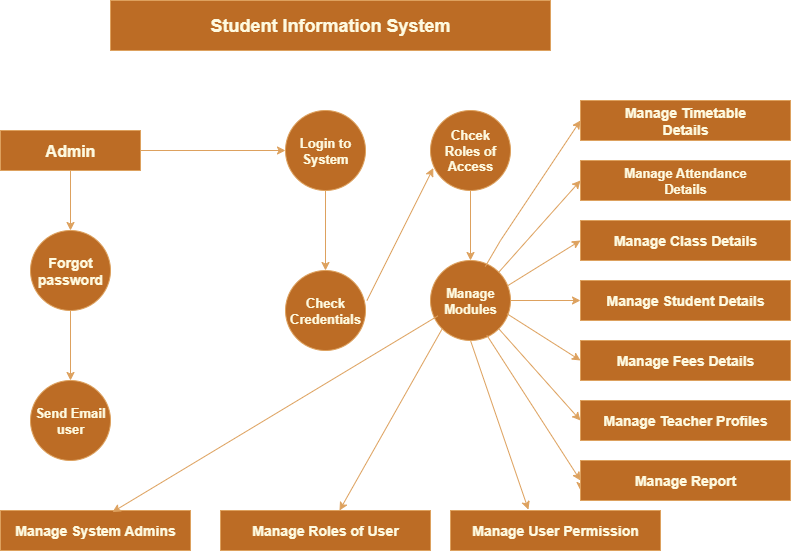

The diagram above was exported from draw.io. Its source (the exported page's mxGraphModel, read from the mxfile embedded in the PNG):
<mxGraphModel dx="1226" dy="620" grid="1" gridSize="10" guides="1" tooltips="1" connect="1" arrows="1" fold="1" page="1" pageScale="1" pageWidth="850" pageHeight="1100" math="0" shadow="0">
  <root>
    <mxCell id="0" />
    <mxCell id="1" parent="0" />
    <mxCell id="brF5wG4EQCMjSGJUQNUS-1" value="&lt;b&gt;&lt;font style=&quot;font-size: 18px;&quot;&gt;Student Information System&lt;/font&gt;&lt;/b&gt;" style="rounded=0;whiteSpace=wrap;html=1;fillColor=#BC6C25;fontColor=#FEFAE0;strokeColor=#DDA15E;labelBackgroundColor=none;" vertex="1" parent="1">
      <mxGeometry x="160" y="40" width="440" height="50" as="geometry" />
    </mxCell>
    <mxCell id="brF5wG4EQCMjSGJUQNUS-2" value="&lt;b&gt;&lt;font style=&quot;font-size: 16px;&quot;&gt;Admin&lt;/font&gt;&lt;/b&gt;" style="rounded=0;whiteSpace=wrap;html=1;labelBackgroundColor=none;fillColor=#BC6C25;strokeColor=#DDA15E;fontColor=#FEFAE0;" vertex="1" parent="1">
      <mxGeometry x="50" y="170" width="140" height="40" as="geometry" />
    </mxCell>
    <mxCell id="brF5wG4EQCMjSGJUQNUS-4" value="&lt;b&gt;&lt;font style=&quot;font-size: 14px;&quot;&gt;Forgot password&lt;/font&gt;&lt;/b&gt;" style="ellipse;whiteSpace=wrap;html=1;aspect=fixed;labelBackgroundColor=none;fillColor=#BC6C25;strokeColor=#DDA15E;fontColor=#FEFAE0;" vertex="1" parent="1">
      <mxGeometry x="80" y="270" width="80" height="80" as="geometry" />
    </mxCell>
    <mxCell id="brF5wG4EQCMjSGJUQNUS-5" value="&lt;b&gt;&lt;font style=&quot;font-size: 13px;&quot;&gt;Send Email user&lt;/font&gt;&lt;/b&gt;" style="ellipse;whiteSpace=wrap;html=1;aspect=fixed;labelBackgroundColor=none;fillColor=#BC6C25;strokeColor=#DDA15E;fontColor=#FEFAE0;" vertex="1" parent="1">
      <mxGeometry x="80" y="420" width="80" height="80" as="geometry" />
    </mxCell>
    <mxCell id="brF5wG4EQCMjSGJUQNUS-6" value="&lt;span style=&quot;font-size: 13px;&quot;&gt;&lt;b&gt;Login to&lt;/b&gt;&lt;/span&gt;&lt;div&gt;&lt;span style=&quot;font-size: 13px;&quot;&gt;&lt;b&gt;System&lt;/b&gt;&lt;/span&gt;&lt;/div&gt;" style="ellipse;whiteSpace=wrap;html=1;aspect=fixed;labelBackgroundColor=none;fillColor=#BC6C25;strokeColor=#DDA15E;fontColor=#FEFAE0;" vertex="1" parent="1">
      <mxGeometry x="335" y="150" width="80" height="80" as="geometry" />
    </mxCell>
    <mxCell id="brF5wG4EQCMjSGJUQNUS-7" value="&lt;b&gt;&lt;font style=&quot;font-size: 13px;&quot;&gt;Chcek Roles of&lt;/font&gt;&lt;/b&gt;&lt;div&gt;&lt;b&gt;&lt;font style=&quot;font-size: 13px;&quot;&gt;Access&lt;/font&gt;&lt;/b&gt;&lt;/div&gt;" style="ellipse;whiteSpace=wrap;html=1;aspect=fixed;labelBackgroundColor=none;fillColor=#BC6C25;strokeColor=#DDA15E;fontColor=#FEFAE0;" vertex="1" parent="1">
      <mxGeometry x="480" y="150" width="80" height="80" as="geometry" />
    </mxCell>
    <mxCell id="brF5wG4EQCMjSGJUQNUS-8" value="&lt;b&gt;&lt;font style=&quot;font-size: 13px;&quot;&gt;Check Credentials&lt;/font&gt;&lt;/b&gt;" style="ellipse;whiteSpace=wrap;html=1;aspect=fixed;labelBackgroundColor=none;fillColor=#BC6C25;strokeColor=#DDA15E;fontColor=#FEFAE0;" vertex="1" parent="1">
      <mxGeometry x="335" y="310" width="80" height="80" as="geometry" />
    </mxCell>
    <mxCell id="brF5wG4EQCMjSGJUQNUS-9" value="&lt;b&gt;&lt;font style=&quot;font-size: 13px;&quot;&gt;Manage&lt;/font&gt;&lt;/b&gt;&lt;div&gt;&lt;b&gt;&lt;font style=&quot;font-size: 13px;&quot;&gt;Modules&lt;/font&gt;&lt;/b&gt;&lt;/div&gt;" style="ellipse;whiteSpace=wrap;html=1;aspect=fixed;labelBackgroundColor=none;fillColor=#BC6C25;strokeColor=#DDA15E;fontColor=#FEFAE0;" vertex="1" parent="1">
      <mxGeometry x="480" y="300" width="80" height="80" as="geometry" />
    </mxCell>
    <mxCell id="brF5wG4EQCMjSGJUQNUS-10" value="&lt;b&gt;&lt;font style=&quot;font-size: 14px;&quot;&gt;Manage System Admins&lt;/font&gt;&lt;/b&gt;" style="rounded=0;whiteSpace=wrap;html=1;labelBackgroundColor=none;fillColor=#BC6C25;strokeColor=#DDA15E;fontColor=#FEFAE0;" vertex="1" parent="1">
      <mxGeometry x="50" y="550" width="190" height="40" as="geometry" />
    </mxCell>
    <mxCell id="brF5wG4EQCMjSGJUQNUS-11" value="&lt;b&gt;&lt;font style=&quot;font-size: 14px;&quot;&gt;Manage Roles of User&lt;/font&gt;&lt;/b&gt;" style="rounded=0;whiteSpace=wrap;html=1;labelBackgroundColor=none;fillColor=#BC6C25;strokeColor=#DDA15E;fontColor=#FEFAE0;" vertex="1" parent="1">
      <mxGeometry x="270" y="550" width="210" height="40" as="geometry" />
    </mxCell>
    <mxCell id="brF5wG4EQCMjSGJUQNUS-12" value="&lt;b&gt;&lt;font style=&quot;font-size: 14px;&quot;&gt;Manage User Permission&lt;/font&gt;&lt;/b&gt;" style="rounded=0;whiteSpace=wrap;html=1;labelBackgroundColor=none;fillColor=#BC6C25;strokeColor=#DDA15E;fontColor=#FEFAE0;" vertex="1" parent="1">
      <mxGeometry x="500" y="550" width="210" height="40" as="geometry" />
    </mxCell>
    <mxCell id="brF5wG4EQCMjSGJUQNUS-13" value="&lt;b&gt;&lt;font style=&quot;font-size: 14px;&quot;&gt;Manage Timetable&lt;/font&gt;&lt;/b&gt;&lt;div&gt;&lt;b&gt;&lt;font style=&quot;font-size: 14px;&quot;&gt;Details&lt;/font&gt;&lt;/b&gt;&lt;/div&gt;" style="rounded=0;whiteSpace=wrap;html=1;labelBackgroundColor=none;fillColor=#BC6C25;strokeColor=#DDA15E;fontColor=#FEFAE0;" vertex="1" parent="1">
      <mxGeometry x="630" y="140" width="210" height="40" as="geometry" />
    </mxCell>
    <mxCell id="brF5wG4EQCMjSGJUQNUS-14" value="&lt;b&gt;&lt;font style=&quot;font-size: 13px;&quot;&gt;Manage Attendance&lt;/font&gt;&lt;/b&gt;&lt;div&gt;&lt;b&gt;&lt;font style=&quot;font-size: 13px;&quot;&gt;Details&lt;/font&gt;&lt;/b&gt;&lt;/div&gt;" style="rounded=0;whiteSpace=wrap;html=1;labelBackgroundColor=none;fillColor=#BC6C25;strokeColor=#DDA15E;fontColor=#FEFAE0;" vertex="1" parent="1">
      <mxGeometry x="630" y="200" width="210" height="40" as="geometry" />
    </mxCell>
    <mxCell id="brF5wG4EQCMjSGJUQNUS-15" value="&lt;b&gt;&lt;font style=&quot;font-size: 14px;&quot;&gt;Manage Class Details&lt;/font&gt;&lt;/b&gt;" style="rounded=0;whiteSpace=wrap;html=1;labelBackgroundColor=none;fillColor=#BC6C25;strokeColor=#DDA15E;fontColor=#FEFAE0;" vertex="1" parent="1">
      <mxGeometry x="630" y="260" width="210" height="40" as="geometry" />
    </mxCell>
    <mxCell id="brF5wG4EQCMjSGJUQNUS-17" value="&lt;b&gt;&lt;font style=&quot;font-size: 14px;&quot;&gt;Manage Student Details&lt;/font&gt;&lt;/b&gt;" style="rounded=0;whiteSpace=wrap;html=1;labelBackgroundColor=none;fillColor=#BC6C25;strokeColor=#DDA15E;fontColor=#FEFAE0;" vertex="1" parent="1">
      <mxGeometry x="630" y="320" width="210" height="40" as="geometry" />
    </mxCell>
    <mxCell id="brF5wG4EQCMjSGJUQNUS-18" value="&lt;b&gt;&lt;font style=&quot;font-size: 14px;&quot;&gt;Manage Fees Details&lt;/font&gt;&lt;/b&gt;" style="rounded=0;whiteSpace=wrap;html=1;labelBackgroundColor=none;fillColor=#BC6C25;strokeColor=#DDA15E;fontColor=#FEFAE0;" vertex="1" parent="1">
      <mxGeometry x="630" y="380" width="210" height="40" as="geometry" />
    </mxCell>
    <mxCell id="brF5wG4EQCMjSGJUQNUS-19" value="&lt;b&gt;&lt;font style=&quot;font-size: 14px;&quot;&gt;Manage Teacher Profiles&lt;/font&gt;&lt;/b&gt;" style="rounded=0;whiteSpace=wrap;html=1;labelBackgroundColor=none;fillColor=#BC6C25;strokeColor=#DDA15E;fontColor=#FEFAE0;" vertex="1" parent="1">
      <mxGeometry x="630" y="440" width="210" height="40" as="geometry" />
    </mxCell>
    <mxCell id="brF5wG4EQCMjSGJUQNUS-33" style="edgeStyle=orthogonalEdgeStyle;rounded=0;orthogonalLoop=1;jettySize=auto;html=1;exitX=0;exitY=0.5;exitDx=0;exitDy=0;entryX=0;entryY=0.75;entryDx=0;entryDy=0;entryPerimeter=0;labelBackgroundColor=none;strokeColor=#DDA15E;fontColor=default;" edge="1" parent="1" source="brF5wG4EQCMjSGJUQNUS-20" target="brF5wG4EQCMjSGJUQNUS-20">
      <mxGeometry relative="1" as="geometry">
        <mxPoint x="630" y="510" as="targetPoint" />
      </mxGeometry>
    </mxCell>
    <mxCell id="brF5wG4EQCMjSGJUQNUS-20" value="&lt;b&gt;&lt;font style=&quot;font-size: 14px;&quot;&gt;Manage Report&lt;/font&gt;&lt;/b&gt;" style="rounded=0;whiteSpace=wrap;html=1;labelBackgroundColor=none;fillColor=#BC6C25;strokeColor=#DDA15E;fontColor=#FEFAE0;" vertex="1" parent="1">
      <mxGeometry x="630" y="500" width="210" height="40" as="geometry" />
    </mxCell>
    <mxCell id="brF5wG4EQCMjSGJUQNUS-22" value="" style="endArrow=classic;html=1;rounded=0;exitX=1;exitY=0.5;exitDx=0;exitDy=0;entryX=0;entryY=0.5;entryDx=0;entryDy=0;labelBackgroundColor=none;strokeColor=#DDA15E;fontColor=default;" edge="1" parent="1" source="brF5wG4EQCMjSGJUQNUS-2" target="brF5wG4EQCMjSGJUQNUS-6">
      <mxGeometry width="50" height="50" relative="1" as="geometry">
        <mxPoint x="160" y="260" as="sourcePoint" />
        <mxPoint x="290" y="200" as="targetPoint" />
        <Array as="points" />
      </mxGeometry>
    </mxCell>
    <mxCell id="brF5wG4EQCMjSGJUQNUS-23" value="" style="endArrow=classic;html=1;rounded=0;labelBackgroundColor=none;strokeColor=#DDA15E;fontColor=default;" edge="1" parent="1">
      <mxGeometry width="50" height="50" relative="1" as="geometry">
        <mxPoint x="120" y="210" as="sourcePoint" />
        <mxPoint x="120" y="270" as="targetPoint" />
      </mxGeometry>
    </mxCell>
    <mxCell id="brF5wG4EQCMjSGJUQNUS-24" value="" style="endArrow=classic;html=1;rounded=0;exitX=1.018;exitY=0.375;exitDx=0;exitDy=0;exitPerimeter=0;entryX=0.035;entryY=0.72;entryDx=0;entryDy=0;entryPerimeter=0;labelBackgroundColor=none;strokeColor=#DDA15E;fontColor=default;" edge="1" parent="1" source="brF5wG4EQCMjSGJUQNUS-8" target="brF5wG4EQCMjSGJUQNUS-7">
      <mxGeometry width="50" height="50" relative="1" as="geometry">
        <mxPoint x="400" y="410" as="sourcePoint" />
        <mxPoint x="460" y="330" as="targetPoint" />
      </mxGeometry>
    </mxCell>
    <mxCell id="brF5wG4EQCMjSGJUQNUS-25" value="" style="endArrow=classic;html=1;rounded=0;exitX=0.5;exitY=1;exitDx=0;exitDy=0;labelBackgroundColor=none;strokeColor=#DDA15E;fontColor=default;" edge="1" parent="1" source="brF5wG4EQCMjSGJUQNUS-4">
      <mxGeometry width="50" height="50" relative="1" as="geometry">
        <mxPoint x="100" y="420" as="sourcePoint" />
        <mxPoint x="120" y="420" as="targetPoint" />
      </mxGeometry>
    </mxCell>
    <mxCell id="brF5wG4EQCMjSGJUQNUS-26" value="" style="endArrow=classic;html=1;rounded=0;exitX=0.5;exitY=1;exitDx=0;exitDy=0;labelBackgroundColor=none;strokeColor=#DDA15E;fontColor=default;" edge="1" parent="1" target="brF5wG4EQCMjSGJUQNUS-8">
      <mxGeometry width="50" height="50" relative="1" as="geometry">
        <mxPoint x="375" y="230" as="sourcePoint" />
        <mxPoint x="270" y="440" as="targetPoint" />
      </mxGeometry>
    </mxCell>
    <mxCell id="brF5wG4EQCMjSGJUQNUS-27" value="" style="endArrow=classic;html=1;rounded=0;exitX=0.5;exitY=1;exitDx=0;exitDy=0;entryX=0.5;entryY=0;entryDx=0;entryDy=0;labelBackgroundColor=none;strokeColor=#DDA15E;fontColor=default;" edge="1" parent="1" source="brF5wG4EQCMjSGJUQNUS-7" target="brF5wG4EQCMjSGJUQNUS-9">
      <mxGeometry width="50" height="50" relative="1" as="geometry">
        <mxPoint x="460" y="320" as="sourcePoint" />
        <mxPoint x="480" y="380" as="targetPoint" />
      </mxGeometry>
    </mxCell>
    <mxCell id="brF5wG4EQCMjSGJUQNUS-28" value="" style="endArrow=classic;html=1;rounded=0;entryX=0.589;entryY=0.04;entryDx=0;entryDy=0;entryPerimeter=0;labelBackgroundColor=none;strokeColor=#DDA15E;fontColor=default;exitX=0.091;exitY=0.693;exitDx=0;exitDy=0;exitPerimeter=0;" edge="1" parent="1" source="brF5wG4EQCMjSGJUQNUS-9" target="brF5wG4EQCMjSGJUQNUS-10">
      <mxGeometry width="50" height="50" relative="1" as="geometry">
        <mxPoint x="480" y="360" as="sourcePoint" />
        <mxPoint x="300" y="420" as="targetPoint" />
        <Array as="points" />
      </mxGeometry>
    </mxCell>
    <mxCell id="brF5wG4EQCMjSGJUQNUS-29" value="" style="endArrow=classic;html=1;rounded=0;exitX=0;exitY=1;exitDx=0;exitDy=0;labelBackgroundColor=none;strokeColor=#DDA15E;fontColor=default;" edge="1" parent="1" source="brF5wG4EQCMjSGJUQNUS-9">
      <mxGeometry width="50" height="50" relative="1" as="geometry">
        <mxPoint x="400" y="410" as="sourcePoint" />
        <mxPoint x="389" y="550" as="targetPoint" />
        <Array as="points" />
      </mxGeometry>
    </mxCell>
    <mxCell id="brF5wG4EQCMjSGJUQNUS-30" value="" style="endArrow=classic;html=1;rounded=0;entryX=0.371;entryY=-0.02;entryDx=0;entryDy=0;entryPerimeter=0;labelBackgroundColor=none;strokeColor=#DDA15E;fontColor=default;" edge="1" parent="1" target="brF5wG4EQCMjSGJUQNUS-12">
      <mxGeometry width="50" height="50" relative="1" as="geometry">
        <mxPoint x="520" y="380" as="sourcePoint" />
        <mxPoint x="580" y="410" as="targetPoint" />
      </mxGeometry>
    </mxCell>
    <mxCell id="brF5wG4EQCMjSGJUQNUS-31" value="" style="endArrow=classic;html=1;rounded=0;entryX=0;entryY=0.5;entryDx=0;entryDy=0;exitX=0.705;exitY=0.935;exitDx=0;exitDy=0;exitPerimeter=0;labelBackgroundColor=none;strokeColor=#DDA15E;fontColor=default;" edge="1" parent="1" source="brF5wG4EQCMjSGJUQNUS-9" target="brF5wG4EQCMjSGJUQNUS-20">
      <mxGeometry width="50" height="50" relative="1" as="geometry">
        <mxPoint x="540" y="380" as="sourcePoint" />
        <mxPoint x="610" y="410" as="targetPoint" />
      </mxGeometry>
    </mxCell>
    <mxCell id="brF5wG4EQCMjSGJUQNUS-32" value="" style="endArrow=classic;html=1;rounded=0;exitX=1;exitY=1;exitDx=0;exitDy=0;entryX=0;entryY=0.5;entryDx=0;entryDy=0;labelBackgroundColor=none;strokeColor=#DDA15E;fontColor=default;" edge="1" parent="1" source="brF5wG4EQCMjSGJUQNUS-9" target="brF5wG4EQCMjSGJUQNUS-19">
      <mxGeometry width="50" height="50" relative="1" as="geometry">
        <mxPoint x="570" y="360" as="sourcePoint" />
        <mxPoint x="620" y="310" as="targetPoint" />
      </mxGeometry>
    </mxCell>
    <mxCell id="brF5wG4EQCMjSGJUQNUS-34" value="" style="endArrow=classic;html=1;rounded=0;exitX=0.955;exitY=0.665;exitDx=0;exitDy=0;exitPerimeter=0;entryX=0;entryY=0.5;entryDx=0;entryDy=0;labelBackgroundColor=none;strokeColor=#DDA15E;fontColor=default;" edge="1" parent="1" source="brF5wG4EQCMjSGJUQNUS-9" target="brF5wG4EQCMjSGJUQNUS-18">
      <mxGeometry width="50" height="50" relative="1" as="geometry">
        <mxPoint x="590" y="400" as="sourcePoint" />
        <mxPoint x="620" y="400" as="targetPoint" />
      </mxGeometry>
    </mxCell>
    <mxCell id="brF5wG4EQCMjSGJUQNUS-35" value="" style="endArrow=classic;html=1;rounded=0;exitX=1;exitY=0.5;exitDx=0;exitDy=0;entryX=0;entryY=0.5;entryDx=0;entryDy=0;labelBackgroundColor=none;strokeColor=#DDA15E;fontColor=default;" edge="1" parent="1" source="brF5wG4EQCMjSGJUQNUS-9" target="brF5wG4EQCMjSGJUQNUS-17">
      <mxGeometry width="50" height="50" relative="1" as="geometry">
        <mxPoint x="570" y="360" as="sourcePoint" />
        <mxPoint x="620" y="310" as="targetPoint" />
      </mxGeometry>
    </mxCell>
    <mxCell id="brF5wG4EQCMjSGJUQNUS-36" value="" style="endArrow=classic;html=1;rounded=0;entryX=0;entryY=0.5;entryDx=0;entryDy=0;exitX=0.965;exitY=0.315;exitDx=0;exitDy=0;exitPerimeter=0;labelBackgroundColor=none;strokeColor=#DDA15E;fontColor=default;" edge="1" parent="1" source="brF5wG4EQCMjSGJUQNUS-9" target="brF5wG4EQCMjSGJUQNUS-15">
      <mxGeometry width="50" height="50" relative="1" as="geometry">
        <mxPoint x="550" y="330" as="sourcePoint" />
        <mxPoint x="600" y="280" as="targetPoint" />
      </mxGeometry>
    </mxCell>
    <mxCell id="brF5wG4EQCMjSGJUQNUS-37" value="" style="endArrow=classic;html=1;rounded=0;exitX=1;exitY=0;exitDx=0;exitDy=0;entryX=0;entryY=0.5;entryDx=0;entryDy=0;labelBackgroundColor=none;strokeColor=#DDA15E;fontColor=default;" edge="1" parent="1" source="brF5wG4EQCMjSGJUQNUS-9" target="brF5wG4EQCMjSGJUQNUS-14">
      <mxGeometry width="50" height="50" relative="1" as="geometry">
        <mxPoint x="410" y="250" as="sourcePoint" />
        <mxPoint x="460" y="200" as="targetPoint" />
        <Array as="points" />
      </mxGeometry>
    </mxCell>
    <mxCell id="brF5wG4EQCMjSGJUQNUS-38" value="" style="endArrow=classic;html=1;rounded=0;entryX=0;entryY=0.5;entryDx=0;entryDy=0;exitX=0.685;exitY=0.075;exitDx=0;exitDy=0;exitPerimeter=0;labelBackgroundColor=none;strokeColor=#DDA15E;fontColor=default;" edge="1" parent="1" source="brF5wG4EQCMjSGJUQNUS-9" target="brF5wG4EQCMjSGJUQNUS-13">
      <mxGeometry width="50" height="50" relative="1" as="geometry">
        <mxPoint x="530" y="290" as="sourcePoint" />
        <mxPoint x="600" y="190" as="targetPoint" />
        <Array as="points">
          <mxPoint x="550" y="280" />
        </Array>
      </mxGeometry>
    </mxCell>
  </root>
</mxGraphModel>